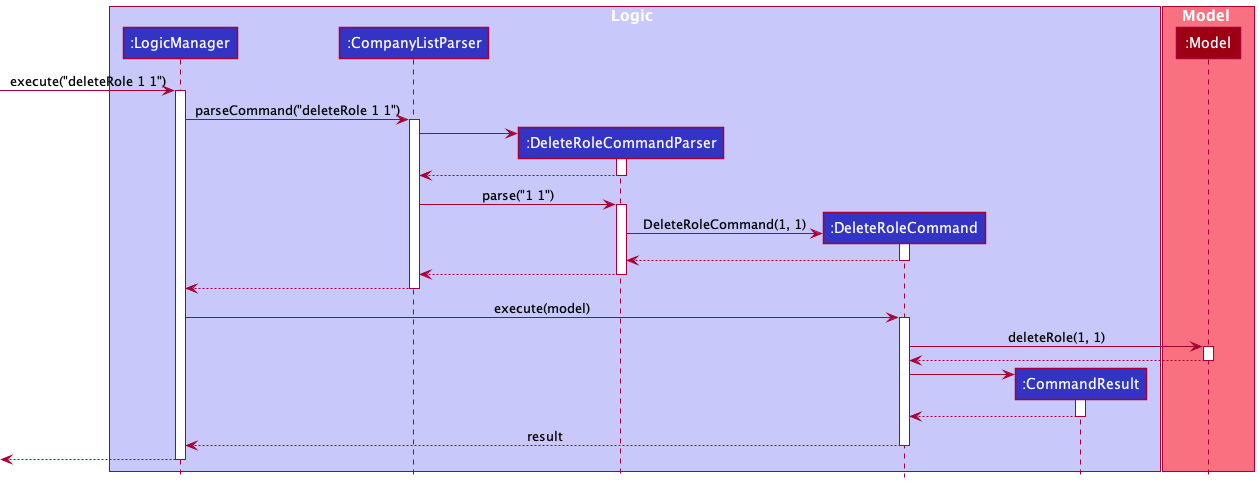

The diagram above was rendered by PlantUML. Its source (embedded in the PNG):
@startuml
!include style.puml

box Logic LOGIC_COLOR_T1
participant ":LogicManager" as LogicManager LOGIC_COLOR
participant ":CompanyListParser" as CompanyListParser LOGIC_COLOR
participant ":DeleteRoleCommandParser" as DeleteRoleCommandParser LOGIC_COLOR
participant ":DeleteRoleCommand" as DeleteRoleCommand LOGIC_COLOR
participant ":CommandResult" as CommandResult LOGIC_COLOR
end box

box Model MODEL_COLOR_T1
participant ":Model" as Model MODEL_COLOR
end box

[-> LogicManager : execute("deleteRole 1 1")
activate LogicManager

LogicManager -> CompanyListParser : parseCommand("deleteRole 1 1")
activate CompanyListParser

create DeleteRoleCommandParser
CompanyListParser -> DeleteRoleCommandParser
activate DeleteRoleCommandParser

DeleteRoleCommandParser --> CompanyListParser
deactivate DeleteRoleCommandParser

CompanyListParser -> DeleteRoleCommandParser : parse("1 1")
activate DeleteRoleCommandParser

create DeleteRoleCommand
DeleteRoleCommandParser -> DeleteRoleCommand : DeleteRoleCommand(1, 1)
activate DeleteRoleCommand

DeleteRoleCommand --> DeleteRoleCommandParser
deactivate DeleteRoleCommand

DeleteRoleCommandParser --> CompanyListParser
deactivate DeleteRoleCommandParser

CompanyListParser --> LogicManager
deactivate CompanyListParser

LogicManager -> DeleteRoleCommand : execute(model)
activate DeleteRoleCommand

DeleteRoleCommand -> Model : deleteRole(1, 1)
activate Model

Model --> DeleteRoleCommand
deactivate Model

create CommandResult
DeleteRoleCommand -> CommandResult
activate CommandResult

CommandResult --> DeleteRoleCommand
deactivate CommandResult

DeleteRoleCommand --> LogicManager : result
deactivate DeleteRoleCommand

[<--LogicManager
deactivate LogicManager
@endum